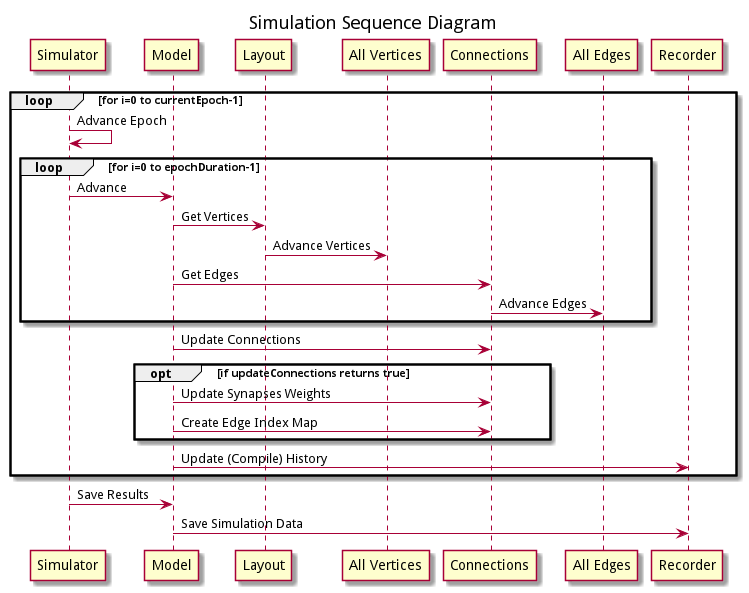

The diagram above was rendered by PlantUML. Its source (embedded in the PNG):
@startuml simulatorSimulate

title Simulation Sequence Diagram

loop for i=0 to currentEpoch-1
    Simulator -> Simulator: Advance Epoch
    loop for i=0 to epochDuration-1
        Simulator -> Model: Advance
        Model -> Layout: Get Vertices 
        Layout -> "All Vertices": Advance Vertices
        Model -> Connections: Get Edges
        Connections -> "All Edges": Advance Edges
    end
    Model -> Connections: Update Connections
    opt if updateConnections returns true
        Model -> Connections: Update Synapses Weights
        Model -> Connections: Create Edge Index Map
    end
    Model->Recorder: Update (Compile) History
end

Simulator -> Model: Save Results
Model -> Recorder: Save Simulation Data


@enduml